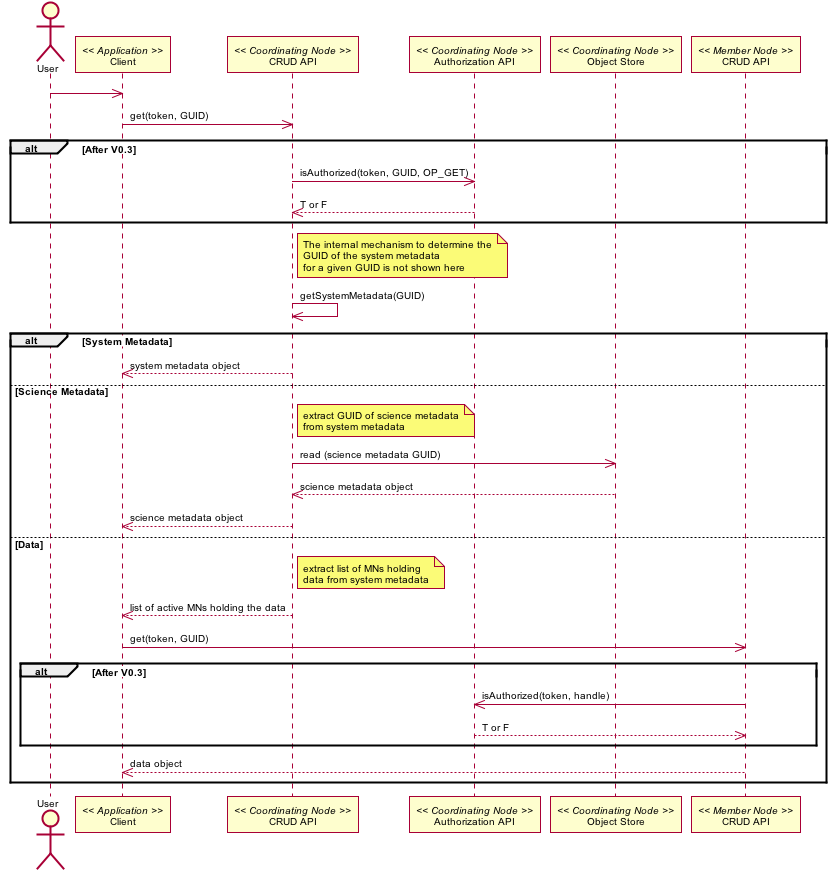

The diagram above was rendered by PlantUML. Its source (embedded in the PNG):
@startuml images/01_interaction_b.png
skinparam activityFontColor black
skinparam activityFontSize 10
skinparam activityFontName arial
skinparam activityArrowFontColor black
skinparam activityArrowFontSize 10
skinparam activityArrowFontName arial
skinparam classArrowFontColor black
skinparam classArrowFontSize 10
skinparam classArrowFontName arial
skinparam classAttributeFontColor black
skinparam classAttributeFontSize 10
skinparam classAttributeFontName arial
skinparam classFontColor black
skinparam classFontSize 10
skinparam classFontName arial
skinparam componentFontColor black
skinparam componentFontSize 10
skinparam componentFontName arial
skinparam componentArrowFontColor black
skinparam componentArrowFontSize 10
skinparam componentArrowFontName arial
skinparam noteFontColor black
skinparam noteFontSize 10
skinparam noteFontName arial
skinparam packageFontColor black
skinparam packageFontSize 10
skinparam packageFontName arial
skinparam sequenceActorFontColor black
skinparam sequenceActorFontSize 10
skinparam sequenceActorFontName arial
skinparam sequenceArrowFontColor black
skinparam sequenceArrowFontSize 10
skinparam sequenceArrowFontName arial
skinparam sequenceGroupingFontColor black
skinparam sequenceGroupingFontSize 10
skinparam sequenceGroupingFontName arial
skinparam sequenceGroupingHeaderFontColor black
skinparam sequenceGroupingHeaderFontSize 10
skinparam sequenceGroupingHeaderFontName arial
skinparam sequenceParticipantFontColor black
skinparam sequenceParticipantFontSize 10
skinparam sequenceParticipantFontName arial
skinparam sequenceTitleFontColor black
skinparam sequenceTitleFontSize 10
skinparam sequenceTitleFontName arial
skinparam titleFontColor black
skinparam titleFontSize 10
skinparam titleFontName arial
skinparam usecaseFontColor black
skinparam usecaseFontSize 10
skinparam usecaseFontName arial
skinparam usecaseActorFontColor black
skinparam usecaseActorFontSize 10
skinparam usecaseActorFontName arial
skinparam usecaseArrowFontColor black
skinparam usecaseArrowFontSize 10
skinparam usecaseArrowFontName arial
skinparam activityFontColor black
skinparam activityFontSize 10
skinparam activityFontName arial
skinparam activityArrowFontColor black
skinparam activityArrowFontSize 10
skinparam activityArrowFontName arial
skinparam classArrowFontColor black
skinparam classArrowFontSize 10
skinparam classArrowFontName arial
skinparam classAttributeFontColor black
skinparam classAttributeFontSize 10
skinparam classAttributeFontName arial
skinparam classFontColor black
skinparam classFontSize 10
skinparam classFontName arial
skinparam componentFontColor black
skinparam componentFontSize 10
skinparam componentFontName arial
skinparam componentArrowFontColor black
skinparam componentArrowFontSize 10
skinparam componentArrowFontName arial
skinparam noteFontColor black
skinparam noteFontSize 10
skinparam noteFontName arial
skinparam packageFontColor black
skinparam packageFontSize 10
skinparam packageFontName arial
skinparam sequenceActorFontColor black
skinparam sequenceActorFontSize 10
skinparam sequenceActorFontName arial
skinparam sequenceArrowFontColor black
skinparam sequenceArrowFontSize 10
skinparam sequenceArrowFontName arial
skinparam sequenceGroupingFontColor black
skinparam sequenceGroupingFontSize 10
skinparam sequenceGroupingFontName arial
skinparam sequenceGroupingHeaderFontColor black
skinparam sequenceGroupingHeaderFontSize 10
skinparam sequenceGroupingHeaderFontName arial
skinparam sequenceParticipantFontColor black
skinparam sequenceParticipantFontSize 10
skinparam sequenceParticipantFontName arial
skinparam sequenceTitleFontColor black
skinparam sequenceTitleFontSize 10
skinparam sequenceTitleFontName arial
skinparam titleFontColor black
skinparam titleFontSize 10
skinparam titleFontName arial
skinparam usecaseFontColor black
skinparam usecaseFontSize 10
skinparam usecaseFontName arial
skinparam usecaseActorFontColor black
skinparam usecaseActorFontSize 10
skinparam usecaseActorFontName arial
skinparam usecaseArrowFontColor black
skinparam usecaseArrowFontSize 10
skinparam usecaseArrowFontName arial
actor User
participant "Client" as app_client << Application >>
participant "CRUD API" as c_crud << Coordinating Node >>
participant "Authorization API" as c_authorize << Coordinating Node >>
participant "Object Store" as c_ostore << Coordinating Node >>
participant "CRUD API" as m_crud << Member Node >>
User -> app_client
app_client -> c_crud: get(token, GUID)
alt After V0.3
c_crud -> c_authorize: isAuthorized(token, GUID, OP_GET)
c_crud <-- c_authorize: T or F
end
note right of c_crud
The internal mechanism to determine the
GUID of the system metadata
for a given GUID is not shown here
end note
c_crud -> c_crud: getSystemMetadata(GUID)
alt System Metadata
c_crud --> app_client: system metadata object
else Science Metadata
note right of c_crud
extract GUID of science metadata
from system metadata
end note
c_crud -> c_ostore: read (science metadata GUID)
c_crud <-- c_ostore: science metadata object
c_crud --> app_client: science metadata object
else Data
note right of c_crud
extract list of MNs holding
data from system metadata
end note
c_crud --> app_client: list of active MNs holding the data
app_client -> m_crud: get(token, GUID)
alt After V0.3
m_crud -> c_authorize: isAuthorized(token, handle)
m_crud <-- c_authorize: T or F
end
app_client <-- m_crud: data object
end
@enduml